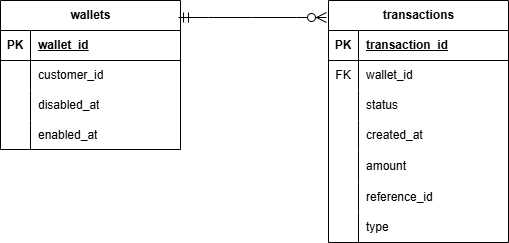

The diagram above was exported from draw.io. Its source (the exported page's mxGraphModel, read from the mxfile embedded in the PNG):
<mxGraphModel dx="712" dy="869" grid="0" gridSize="10" guides="1" tooltips="1" connect="1" arrows="1" fold="1" page="0" pageScale="1" pageWidth="850" pageHeight="1100" math="0" shadow="0">
  <root>
    <mxCell id="0" />
    <mxCell id="1" parent="0" />
    <mxCell id="atHE0H6A0T6zJcI6hHjQ-5" value="wallets" style="shape=table;startSize=30;container=1;collapsible=1;childLayout=tableLayout;fixedRows=1;rowLines=0;fontStyle=1;align=center;resizeLast=1;html=1;" parent="1" vertex="1">
      <mxGeometry x="8" y="161" width="180" height="149" as="geometry" />
    </mxCell>
    <mxCell id="atHE0H6A0T6zJcI6hHjQ-6" value="" style="shape=tableRow;horizontal=0;startSize=0;swimlaneHead=0;swimlaneBody=0;fillColor=none;collapsible=0;dropTarget=0;points=[[0,0.5],[1,0.5]];portConstraint=eastwest;top=0;left=0;right=0;bottom=1;" parent="atHE0H6A0T6zJcI6hHjQ-5" vertex="1">
      <mxGeometry y="30" width="180" height="30" as="geometry" />
    </mxCell>
    <mxCell id="atHE0H6A0T6zJcI6hHjQ-7" value="PK" style="shape=partialRectangle;connectable=0;fillColor=none;top=0;left=0;bottom=0;right=0;fontStyle=1;overflow=hidden;whiteSpace=wrap;html=1;" parent="atHE0H6A0T6zJcI6hHjQ-6" vertex="1">
      <mxGeometry width="30" height="30" as="geometry">
        <mxRectangle width="30" height="30" as="alternateBounds" />
      </mxGeometry>
    </mxCell>
    <mxCell id="atHE0H6A0T6zJcI6hHjQ-8" value="wallet_id" style="shape=partialRectangle;connectable=0;fillColor=none;top=0;left=0;bottom=0;right=0;align=left;spacingLeft=6;fontStyle=5;overflow=hidden;whiteSpace=wrap;html=1;" parent="atHE0H6A0T6zJcI6hHjQ-6" vertex="1">
      <mxGeometry x="30" width="150" height="30" as="geometry">
        <mxRectangle width="150" height="30" as="alternateBounds" />
      </mxGeometry>
    </mxCell>
    <mxCell id="atHE0H6A0T6zJcI6hHjQ-9" value="" style="shape=tableRow;horizontal=0;startSize=0;swimlaneHead=0;swimlaneBody=0;fillColor=none;collapsible=0;dropTarget=0;points=[[0,0.5],[1,0.5]];portConstraint=eastwest;top=0;left=0;right=0;bottom=0;" parent="atHE0H6A0T6zJcI6hHjQ-5" vertex="1">
      <mxGeometry y="60" width="180" height="30" as="geometry" />
    </mxCell>
    <mxCell id="atHE0H6A0T6zJcI6hHjQ-10" value="" style="shape=partialRectangle;connectable=0;fillColor=none;top=0;left=0;bottom=0;right=0;editable=1;overflow=hidden;whiteSpace=wrap;html=1;" parent="atHE0H6A0T6zJcI6hHjQ-9" vertex="1">
      <mxGeometry width="30" height="30" as="geometry">
        <mxRectangle width="30" height="30" as="alternateBounds" />
      </mxGeometry>
    </mxCell>
    <mxCell id="atHE0H6A0T6zJcI6hHjQ-11" value="customer_id" style="shape=partialRectangle;connectable=0;fillColor=none;top=0;left=0;bottom=0;right=0;align=left;spacingLeft=6;overflow=hidden;whiteSpace=wrap;html=1;" parent="atHE0H6A0T6zJcI6hHjQ-9" vertex="1">
      <mxGeometry x="30" width="150" height="30" as="geometry">
        <mxRectangle width="150" height="30" as="alternateBounds" />
      </mxGeometry>
    </mxCell>
    <mxCell id="atHE0H6A0T6zJcI6hHjQ-12" value="" style="shape=tableRow;horizontal=0;startSize=0;swimlaneHead=0;swimlaneBody=0;fillColor=none;collapsible=0;dropTarget=0;points=[[0,0.5],[1,0.5]];portConstraint=eastwest;top=0;left=0;right=0;bottom=0;" parent="atHE0H6A0T6zJcI6hHjQ-5" vertex="1">
      <mxGeometry y="90" width="180" height="30" as="geometry" />
    </mxCell>
    <mxCell id="atHE0H6A0T6zJcI6hHjQ-13" value="" style="shape=partialRectangle;connectable=0;fillColor=none;top=0;left=0;bottom=0;right=0;editable=1;overflow=hidden;whiteSpace=wrap;html=1;" parent="atHE0H6A0T6zJcI6hHjQ-12" vertex="1">
      <mxGeometry width="30" height="30" as="geometry">
        <mxRectangle width="30" height="30" as="alternateBounds" />
      </mxGeometry>
    </mxCell>
    <mxCell id="atHE0H6A0T6zJcI6hHjQ-14" value="disabled_at" style="shape=partialRectangle;connectable=0;fillColor=none;top=0;left=0;bottom=0;right=0;align=left;spacingLeft=6;overflow=hidden;whiteSpace=wrap;html=1;" parent="atHE0H6A0T6zJcI6hHjQ-12" vertex="1">
      <mxGeometry x="30" width="150" height="30" as="geometry">
        <mxRectangle width="150" height="30" as="alternateBounds" />
      </mxGeometry>
    </mxCell>
    <mxCell id="atHE0H6A0T6zJcI6hHjQ-15" value="" style="shape=tableRow;horizontal=0;startSize=0;swimlaneHead=0;swimlaneBody=0;fillColor=none;collapsible=0;dropTarget=0;points=[[0,0.5],[1,0.5]];portConstraint=eastwest;top=0;left=0;right=0;bottom=0;" parent="atHE0H6A0T6zJcI6hHjQ-5" vertex="1">
      <mxGeometry y="120" width="180" height="29" as="geometry" />
    </mxCell>
    <mxCell id="atHE0H6A0T6zJcI6hHjQ-16" value="" style="shape=partialRectangle;connectable=0;fillColor=none;top=0;left=0;bottom=0;right=0;editable=1;overflow=hidden;whiteSpace=wrap;html=1;" parent="atHE0H6A0T6zJcI6hHjQ-15" vertex="1">
      <mxGeometry width="30" height="29" as="geometry">
        <mxRectangle width="30" height="29" as="alternateBounds" />
      </mxGeometry>
    </mxCell>
    <mxCell id="atHE0H6A0T6zJcI6hHjQ-17" value="enabled_at" style="shape=partialRectangle;connectable=0;fillColor=none;top=0;left=0;bottom=0;right=0;align=left;spacingLeft=6;overflow=hidden;whiteSpace=wrap;html=1;" parent="atHE0H6A0T6zJcI6hHjQ-15" vertex="1">
      <mxGeometry x="30" width="150" height="29" as="geometry">
        <mxRectangle width="150" height="29" as="alternateBounds" />
      </mxGeometry>
    </mxCell>
    <mxCell id="atHE0H6A0T6zJcI6hHjQ-21" value="transactions" style="shape=table;startSize=30;container=1;collapsible=1;childLayout=tableLayout;fixedRows=1;rowLines=0;fontStyle=1;align=center;resizeLast=1;html=1;" parent="1" vertex="1">
      <mxGeometry x="336" y="161" width="180" height="242" as="geometry" />
    </mxCell>
    <mxCell id="atHE0H6A0T6zJcI6hHjQ-22" value="" style="shape=tableRow;horizontal=0;startSize=0;swimlaneHead=0;swimlaneBody=0;fillColor=none;collapsible=0;dropTarget=0;points=[[0,0.5],[1,0.5]];portConstraint=eastwest;top=0;left=0;right=0;bottom=1;" parent="atHE0H6A0T6zJcI6hHjQ-21" vertex="1">
      <mxGeometry y="30" width="180" height="30" as="geometry" />
    </mxCell>
    <mxCell id="atHE0H6A0T6zJcI6hHjQ-23" value="PK" style="shape=partialRectangle;connectable=0;fillColor=none;top=0;left=0;bottom=0;right=0;fontStyle=1;overflow=hidden;whiteSpace=wrap;html=1;" parent="atHE0H6A0T6zJcI6hHjQ-22" vertex="1">
      <mxGeometry width="30" height="30" as="geometry">
        <mxRectangle width="30" height="30" as="alternateBounds" />
      </mxGeometry>
    </mxCell>
    <mxCell id="atHE0H6A0T6zJcI6hHjQ-24" value="transaction_id" style="shape=partialRectangle;connectable=0;fillColor=none;top=0;left=0;bottom=0;right=0;align=left;spacingLeft=6;fontStyle=5;overflow=hidden;whiteSpace=wrap;html=1;" parent="atHE0H6A0T6zJcI6hHjQ-22" vertex="1">
      <mxGeometry x="30" width="150" height="30" as="geometry">
        <mxRectangle width="150" height="30" as="alternateBounds" />
      </mxGeometry>
    </mxCell>
    <mxCell id="atHE0H6A0T6zJcI6hHjQ-25" value="" style="shape=tableRow;horizontal=0;startSize=0;swimlaneHead=0;swimlaneBody=0;fillColor=none;collapsible=0;dropTarget=0;points=[[0,0.5],[1,0.5]];portConstraint=eastwest;top=0;left=0;right=0;bottom=0;" parent="atHE0H6A0T6zJcI6hHjQ-21" vertex="1">
      <mxGeometry y="60" width="180" height="30" as="geometry" />
    </mxCell>
    <mxCell id="atHE0H6A0T6zJcI6hHjQ-26" value="FK" style="shape=partialRectangle;connectable=0;fillColor=none;top=0;left=0;bottom=0;right=0;editable=1;overflow=hidden;whiteSpace=wrap;html=1;" parent="atHE0H6A0T6zJcI6hHjQ-25" vertex="1">
      <mxGeometry width="30" height="30" as="geometry">
        <mxRectangle width="30" height="30" as="alternateBounds" />
      </mxGeometry>
    </mxCell>
    <mxCell id="atHE0H6A0T6zJcI6hHjQ-27" value="wallet_id" style="shape=partialRectangle;connectable=0;fillColor=none;top=0;left=0;bottom=0;right=0;align=left;spacingLeft=6;overflow=hidden;whiteSpace=wrap;html=1;" parent="atHE0H6A0T6zJcI6hHjQ-25" vertex="1">
      <mxGeometry x="30" width="150" height="30" as="geometry">
        <mxRectangle width="150" height="30" as="alternateBounds" />
      </mxGeometry>
    </mxCell>
    <mxCell id="atHE0H6A0T6zJcI6hHjQ-28" value="" style="shape=tableRow;horizontal=0;startSize=0;swimlaneHead=0;swimlaneBody=0;fillColor=none;collapsible=0;dropTarget=0;points=[[0,0.5],[1,0.5]];portConstraint=eastwest;top=0;left=0;right=0;bottom=0;" parent="atHE0H6A0T6zJcI6hHjQ-21" vertex="1">
      <mxGeometry y="90" width="180" height="30" as="geometry" />
    </mxCell>
    <mxCell id="atHE0H6A0T6zJcI6hHjQ-29" value="" style="shape=partialRectangle;connectable=0;fillColor=none;top=0;left=0;bottom=0;right=0;editable=1;overflow=hidden;whiteSpace=wrap;html=1;" parent="atHE0H6A0T6zJcI6hHjQ-28" vertex="1">
      <mxGeometry width="30" height="30" as="geometry">
        <mxRectangle width="30" height="30" as="alternateBounds" />
      </mxGeometry>
    </mxCell>
    <mxCell id="atHE0H6A0T6zJcI6hHjQ-30" value="status" style="shape=partialRectangle;connectable=0;fillColor=none;top=0;left=0;bottom=0;right=0;align=left;spacingLeft=6;overflow=hidden;whiteSpace=wrap;html=1;" parent="atHE0H6A0T6zJcI6hHjQ-28" vertex="1">
      <mxGeometry x="30" width="150" height="30" as="geometry">
        <mxRectangle width="150" height="30" as="alternateBounds" />
      </mxGeometry>
    </mxCell>
    <mxCell id="atHE0H6A0T6zJcI6hHjQ-31" value="" style="shape=tableRow;horizontal=0;startSize=0;swimlaneHead=0;swimlaneBody=0;fillColor=none;collapsible=0;dropTarget=0;points=[[0,0.5],[1,0.5]];portConstraint=eastwest;top=0;left=0;right=0;bottom=0;" parent="atHE0H6A0T6zJcI6hHjQ-21" vertex="1">
      <mxGeometry y="120" width="180" height="30" as="geometry" />
    </mxCell>
    <mxCell id="atHE0H6A0T6zJcI6hHjQ-32" value="" style="shape=partialRectangle;connectable=0;fillColor=none;top=0;left=0;bottom=0;right=0;editable=1;overflow=hidden;whiteSpace=wrap;html=1;" parent="atHE0H6A0T6zJcI6hHjQ-31" vertex="1">
      <mxGeometry width="30" height="30" as="geometry">
        <mxRectangle width="30" height="30" as="alternateBounds" />
      </mxGeometry>
    </mxCell>
    <mxCell id="atHE0H6A0T6zJcI6hHjQ-33" value="created_at" style="shape=partialRectangle;connectable=0;fillColor=none;top=0;left=0;bottom=0;right=0;align=left;spacingLeft=6;overflow=hidden;whiteSpace=wrap;html=1;" parent="atHE0H6A0T6zJcI6hHjQ-31" vertex="1">
      <mxGeometry x="30" width="150" height="30" as="geometry">
        <mxRectangle width="150" height="30" as="alternateBounds" />
      </mxGeometry>
    </mxCell>
    <mxCell id="atHE0H6A0T6zJcI6hHjQ-34" value="" style="shape=tableRow;horizontal=0;startSize=0;swimlaneHead=0;swimlaneBody=0;fillColor=none;collapsible=0;dropTarget=0;points=[[0,0.5],[1,0.5]];portConstraint=eastwest;top=0;left=0;right=0;bottom=0;" parent="atHE0H6A0T6zJcI6hHjQ-21" vertex="1">
      <mxGeometry y="150" width="180" height="32" as="geometry" />
    </mxCell>
    <mxCell id="atHE0H6A0T6zJcI6hHjQ-35" value="" style="shape=partialRectangle;connectable=0;fillColor=none;top=0;left=0;bottom=0;right=0;editable=1;overflow=hidden;whiteSpace=wrap;html=1;" parent="atHE0H6A0T6zJcI6hHjQ-34" vertex="1">
      <mxGeometry width="30" height="32" as="geometry">
        <mxRectangle width="30" height="32" as="alternateBounds" />
      </mxGeometry>
    </mxCell>
    <mxCell id="atHE0H6A0T6zJcI6hHjQ-36" value="amount" style="shape=partialRectangle;connectable=0;fillColor=none;top=0;left=0;bottom=0;right=0;align=left;spacingLeft=6;overflow=hidden;whiteSpace=wrap;html=1;" parent="atHE0H6A0T6zJcI6hHjQ-34" vertex="1">
      <mxGeometry x="30" width="150" height="32" as="geometry">
        <mxRectangle width="150" height="32" as="alternateBounds" />
      </mxGeometry>
    </mxCell>
    <mxCell id="atHE0H6A0T6zJcI6hHjQ-37" value="" style="shape=tableRow;horizontal=0;startSize=0;swimlaneHead=0;swimlaneBody=0;fillColor=none;collapsible=0;dropTarget=0;points=[[0,0.5],[1,0.5]];portConstraint=eastwest;top=0;left=0;right=0;bottom=0;" parent="atHE0H6A0T6zJcI6hHjQ-21" vertex="1">
      <mxGeometry y="182" width="180" height="30" as="geometry" />
    </mxCell>
    <mxCell id="atHE0H6A0T6zJcI6hHjQ-38" value="" style="shape=partialRectangle;connectable=0;fillColor=none;top=0;left=0;bottom=0;right=0;editable=1;overflow=hidden;whiteSpace=wrap;html=1;" parent="atHE0H6A0T6zJcI6hHjQ-37" vertex="1">
      <mxGeometry width="30" height="30" as="geometry">
        <mxRectangle width="30" height="30" as="alternateBounds" />
      </mxGeometry>
    </mxCell>
    <mxCell id="atHE0H6A0T6zJcI6hHjQ-39" value="reference_id" style="shape=partialRectangle;connectable=0;fillColor=none;top=0;left=0;bottom=0;right=0;align=left;spacingLeft=6;overflow=hidden;whiteSpace=wrap;html=1;" parent="atHE0H6A0T6zJcI6hHjQ-37" vertex="1">
      <mxGeometry x="30" width="150" height="30" as="geometry">
        <mxRectangle width="150" height="30" as="alternateBounds" />
      </mxGeometry>
    </mxCell>
    <mxCell id="Zn02vclakMXsuBkopldD-2" value="" style="shape=tableRow;horizontal=0;startSize=0;swimlaneHead=0;swimlaneBody=0;fillColor=none;collapsible=0;dropTarget=0;points=[[0,0.5],[1,0.5]];portConstraint=eastwest;top=0;left=0;right=0;bottom=0;" parent="atHE0H6A0T6zJcI6hHjQ-21" vertex="1">
      <mxGeometry y="212" width="180" height="30" as="geometry" />
    </mxCell>
    <mxCell id="Zn02vclakMXsuBkopldD-3" value="" style="shape=partialRectangle;connectable=0;fillColor=none;top=0;left=0;bottom=0;right=0;editable=1;overflow=hidden;whiteSpace=wrap;html=1;" parent="Zn02vclakMXsuBkopldD-2" vertex="1">
      <mxGeometry width="30" height="30" as="geometry">
        <mxRectangle width="30" height="30" as="alternateBounds" />
      </mxGeometry>
    </mxCell>
    <mxCell id="Zn02vclakMXsuBkopldD-4" value="type" style="shape=partialRectangle;connectable=0;fillColor=none;top=0;left=0;bottom=0;right=0;align=left;spacingLeft=6;overflow=hidden;whiteSpace=wrap;html=1;" parent="Zn02vclakMXsuBkopldD-2" vertex="1">
      <mxGeometry x="30" width="150" height="30" as="geometry">
        <mxRectangle width="150" height="30" as="alternateBounds" />
      </mxGeometry>
    </mxCell>
    <mxCell id="atHE0H6A0T6zJcI6hHjQ-41" value="" style="edgeStyle=entityRelationEdgeStyle;fontSize=12;html=1;endArrow=ERzeroToMany;startArrow=ERmandOne;rounded=0;startSize=8;endSize=8;curved=1;exitX=0.989;exitY=0.114;exitDx=0;exitDy=0;exitPerimeter=0;" parent="1" source="atHE0H6A0T6zJcI6hHjQ-5" edge="1">
      <mxGeometry width="100" height="100" relative="1" as="geometry">
        <mxPoint x="187" y="467" as="sourcePoint" />
        <mxPoint x="334" y="178" as="targetPoint" />
      </mxGeometry>
    </mxCell>
  </root>
</mxGraphModel>